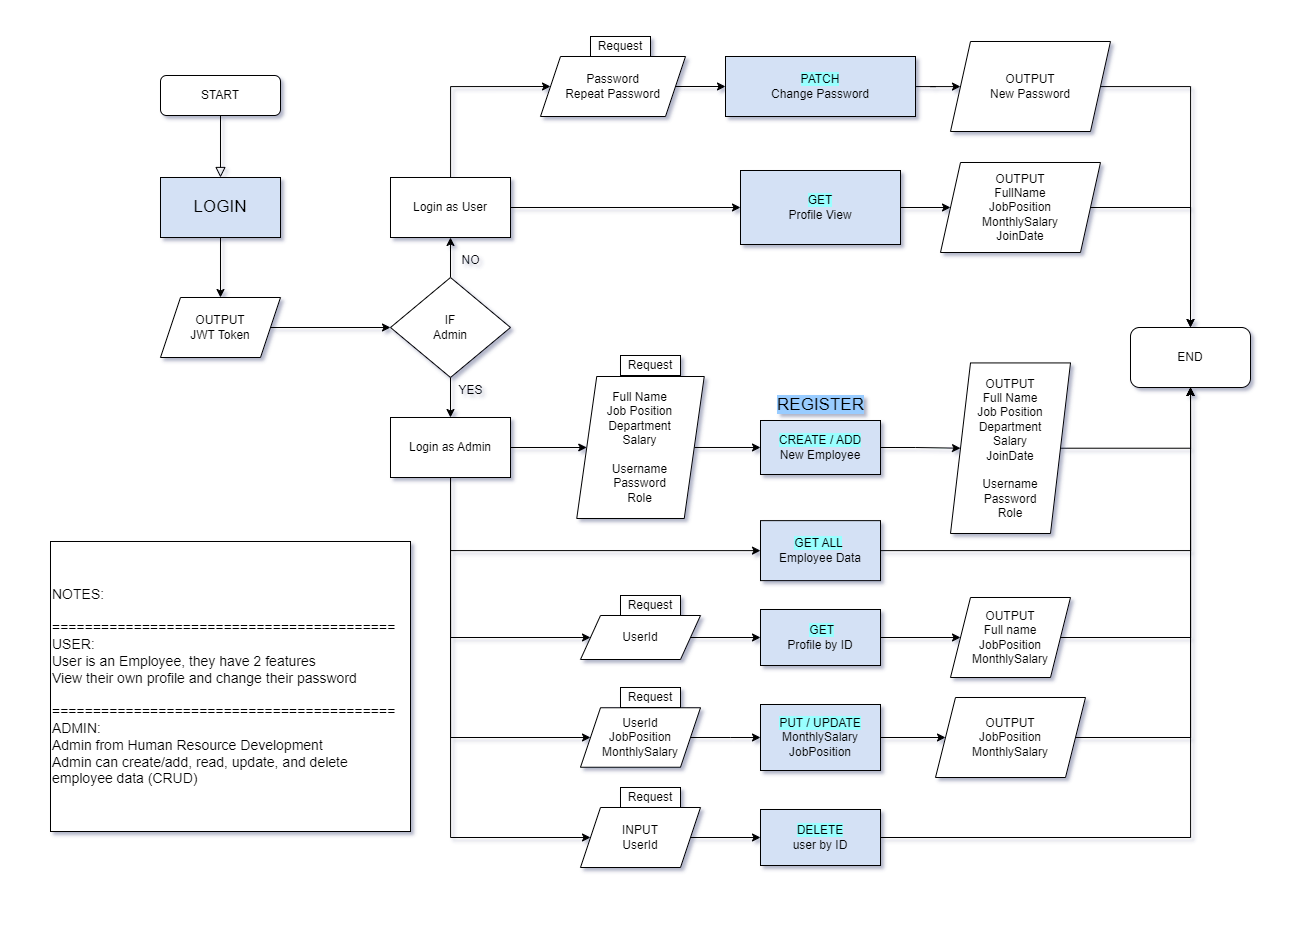

The diagram above was exported from draw.io. Its source (the exported page's mxGraphModel, read from the mxfile embedded in the PNG):
<mxGraphModel dx="1909" dy="742" grid="1" gridSize="10" guides="1" tooltips="1" connect="1" arrows="1" fold="1" page="1" pageScale="1" pageWidth="260" pageHeight="229" math="0" shadow="0">
  <root>
    <mxCell id="WIyWlLk6GJQsqaUBKTNV-0" />
    <mxCell id="WIyWlLk6GJQsqaUBKTNV-1" parent="WIyWlLk6GJQsqaUBKTNV-0" />
    <mxCell id="WIyWlLk6GJQsqaUBKTNV-3" value="START" style="rounded=1;whiteSpace=wrap;html=1;fontSize=12;glass=0;strokeWidth=1;shadow=0;" parent="WIyWlLk6GJQsqaUBKTNV-1" vertex="1">
      <mxGeometry x="160" y="304" width="120" height="40" as="geometry" />
    </mxCell>
    <mxCell id="Wj0OESW4f3hUkxdp6_fc-2" value="" style="rounded=0;html=1;jettySize=auto;orthogonalLoop=1;fontSize=11;endArrow=block;endFill=0;endSize=8;strokeWidth=1;shadow=0;labelBackgroundColor=none;edgeStyle=orthogonalEdgeStyle;" parent="WIyWlLk6GJQsqaUBKTNV-1" source="WIyWlLk6GJQsqaUBKTNV-3" target="Wj0OESW4f3hUkxdp6_fc-0" edge="1">
      <mxGeometry relative="1" as="geometry">
        <mxPoint x="250" y="676" as="sourcePoint" />
        <mxPoint x="400" y="676" as="targetPoint" />
        <Array as="points" />
      </mxGeometry>
    </mxCell>
    <mxCell id="Wj0OESW4f3hUkxdp6_fc-7" value="" style="edgeStyle=orthogonalEdgeStyle;rounded=0;orthogonalLoop=1;jettySize=auto;html=1;" parent="WIyWlLk6GJQsqaUBKTNV-1" source="Wj0OESW4f3hUkxdp6_fc-0" target="Wj0OESW4f3hUkxdp6_fc-5" edge="1">
      <mxGeometry relative="1" as="geometry" />
    </mxCell>
    <mxCell id="Wj0OESW4f3hUkxdp6_fc-0" value="&lt;font style=&quot;font-size: 17px;&quot;&gt;LOGIN&lt;/font&gt;" style="rounded=0;whiteSpace=wrap;html=1;fillColor=#D4E1F5;" parent="WIyWlLk6GJQsqaUBKTNV-1" vertex="1">
      <mxGeometry x="160" y="406" width="120" height="60" as="geometry" />
    </mxCell>
    <mxCell id="Wj0OESW4f3hUkxdp6_fc-9" value="" style="edgeStyle=orthogonalEdgeStyle;rounded=0;orthogonalLoop=1;jettySize=auto;html=1;" parent="WIyWlLk6GJQsqaUBKTNV-1" source="Wj0OESW4f3hUkxdp6_fc-5" target="Wj0OESW4f3hUkxdp6_fc-8" edge="1">
      <mxGeometry relative="1" as="geometry" />
    </mxCell>
    <mxCell id="Wj0OESW4f3hUkxdp6_fc-5" value="OUTPUT&lt;br&gt;JWT Token" style="shape=parallelogram;perimeter=parallelogramPerimeter;whiteSpace=wrap;html=1;fixedSize=1;" parent="WIyWlLk6GJQsqaUBKTNV-1" vertex="1">
      <mxGeometry x="160" y="526" width="120" height="60" as="geometry" />
    </mxCell>
    <mxCell id="Wj0OESW4f3hUkxdp6_fc-12" value="" style="edgeStyle=orthogonalEdgeStyle;rounded=0;orthogonalLoop=1;jettySize=auto;html=1;" parent="WIyWlLk6GJQsqaUBKTNV-1" source="Wj0OESW4f3hUkxdp6_fc-8" target="Wj0OESW4f3hUkxdp6_fc-10" edge="1">
      <mxGeometry relative="1" as="geometry" />
    </mxCell>
    <mxCell id="Wj0OESW4f3hUkxdp6_fc-13" value="" style="edgeStyle=orthogonalEdgeStyle;rounded=0;orthogonalLoop=1;jettySize=auto;html=1;" parent="WIyWlLk6GJQsqaUBKTNV-1" source="Wj0OESW4f3hUkxdp6_fc-8" target="Wj0OESW4f3hUkxdp6_fc-11" edge="1">
      <mxGeometry relative="1" as="geometry" />
    </mxCell>
    <mxCell id="Wj0OESW4f3hUkxdp6_fc-8" value="IF&lt;br&gt;Admin" style="rhombus;whiteSpace=wrap;html=1;" parent="WIyWlLk6GJQsqaUBKTNV-1" vertex="1">
      <mxGeometry x="390" y="506" width="120" height="100" as="geometry" />
    </mxCell>
    <mxCell id="VtFbYcUplV-Z6rdAG_nE-2" style="edgeStyle=orthogonalEdgeStyle;rounded=0;orthogonalLoop=1;jettySize=auto;html=1;entryX=0;entryY=0.5;entryDx=0;entryDy=0;" parent="WIyWlLk6GJQsqaUBKTNV-1" source="Wj0OESW4f3hUkxdp6_fc-10" target="VtFbYcUplV-Z6rdAG_nE-1" edge="1">
      <mxGeometry relative="1" as="geometry">
        <Array as="points">
          <mxPoint x="450" y="315" />
        </Array>
      </mxGeometry>
    </mxCell>
    <mxCell id="-JotePf3iMt43qdjbv-V-0" style="edgeStyle=orthogonalEdgeStyle;rounded=0;orthogonalLoop=1;jettySize=auto;html=1;exitX=1;exitY=0.5;exitDx=0;exitDy=0;entryX=0;entryY=0.5;entryDx=0;entryDy=0;" edge="1" parent="WIyWlLk6GJQsqaUBKTNV-1" source="Wj0OESW4f3hUkxdp6_fc-10" target="Wj0OESW4f3hUkxdp6_fc-55">
      <mxGeometry relative="1" as="geometry" />
    </mxCell>
    <mxCell id="Wj0OESW4f3hUkxdp6_fc-10" value="Login as User" style="rounded=0;whiteSpace=wrap;html=1;" parent="WIyWlLk6GJQsqaUBKTNV-1" vertex="1">
      <mxGeometry x="390" y="406" width="120" height="60" as="geometry" />
    </mxCell>
    <mxCell id="Wj0OESW4f3hUkxdp6_fc-17" value="" style="edgeStyle=orthogonalEdgeStyle;rounded=0;orthogonalLoop=1;jettySize=auto;html=1;" parent="WIyWlLk6GJQsqaUBKTNV-1" source="Wj0OESW4f3hUkxdp6_fc-11" target="Wj0OESW4f3hUkxdp6_fc-16" edge="1">
      <mxGeometry relative="1" as="geometry" />
    </mxCell>
    <mxCell id="Wj0OESW4f3hUkxdp6_fc-32" style="edgeStyle=orthogonalEdgeStyle;rounded=0;orthogonalLoop=1;jettySize=auto;html=1;exitX=0.5;exitY=1;exitDx=0;exitDy=0;entryX=0;entryY=0.5;entryDx=0;entryDy=0;" parent="WIyWlLk6GJQsqaUBKTNV-1" source="Wj0OESW4f3hUkxdp6_fc-11" target="Wj0OESW4f3hUkxdp6_fc-24" edge="1">
      <mxGeometry relative="1" as="geometry">
        <Array as="points">
          <mxPoint x="450" y="866" />
        </Array>
      </mxGeometry>
    </mxCell>
    <mxCell id="Wj0OESW4f3hUkxdp6_fc-34" style="edgeStyle=orthogonalEdgeStyle;rounded=0;orthogonalLoop=1;jettySize=auto;html=1;exitX=0.75;exitY=1;exitDx=0;exitDy=0;entryX=0;entryY=0.5;entryDx=0;entryDy=0;" parent="WIyWlLk6GJQsqaUBKTNV-1" source="Wj0OESW4f3hUkxdp6_fc-11" target="Wj0OESW4f3hUkxdp6_fc-33" edge="1">
      <mxGeometry relative="1" as="geometry">
        <Array as="points">
          <mxPoint x="450" y="706" />
          <mxPoint x="450" y="779" />
        </Array>
      </mxGeometry>
    </mxCell>
    <mxCell id="Wj0OESW4f3hUkxdp6_fc-37" style="edgeStyle=orthogonalEdgeStyle;rounded=0;orthogonalLoop=1;jettySize=auto;html=1;exitX=0.5;exitY=1;exitDx=0;exitDy=0;entryX=0;entryY=0.5;entryDx=0;entryDy=0;" parent="WIyWlLk6GJQsqaUBKTNV-1" source="Wj0OESW4f3hUkxdp6_fc-11" target="Wj0OESW4f3hUkxdp6_fc-36" edge="1">
      <mxGeometry relative="1" as="geometry">
        <Array as="points">
          <mxPoint x="450" y="1066" />
        </Array>
      </mxGeometry>
    </mxCell>
    <mxCell id="Wj0OESW4f3hUkxdp6_fc-46" style="edgeStyle=orthogonalEdgeStyle;rounded=0;orthogonalLoop=1;jettySize=auto;html=1;exitX=0.5;exitY=1;exitDx=0;exitDy=0;entryX=0;entryY=0.5;entryDx=0;entryDy=0;" parent="WIyWlLk6GJQsqaUBKTNV-1" source="Wj0OESW4f3hUkxdp6_fc-11" target="Wj0OESW4f3hUkxdp6_fc-45" edge="1">
      <mxGeometry relative="1" as="geometry">
        <Array as="points">
          <mxPoint x="450" y="966" />
        </Array>
      </mxGeometry>
    </mxCell>
    <mxCell id="Wj0OESW4f3hUkxdp6_fc-11" value="Login as Admin" style="rounded=0;whiteSpace=wrap;html=1;" parent="WIyWlLk6GJQsqaUBKTNV-1" vertex="1">
      <mxGeometry x="390" y="646" width="120" height="60" as="geometry" />
    </mxCell>
    <mxCell id="Wj0OESW4f3hUkxdp6_fc-14" value="NO" style="text;html=1;align=center;verticalAlign=middle;resizable=0;points=[];autosize=1;strokeColor=none;fillColor=none;" parent="WIyWlLk6GJQsqaUBKTNV-1" vertex="1">
      <mxGeometry x="450" y="474" width="40" height="30" as="geometry" />
    </mxCell>
    <mxCell id="Wj0OESW4f3hUkxdp6_fc-15" value="YES" style="text;html=1;align=center;verticalAlign=middle;resizable=0;points=[];autosize=1;strokeColor=none;fillColor=none;" parent="WIyWlLk6GJQsqaUBKTNV-1" vertex="1">
      <mxGeometry x="445" y="604" width="50" height="30" as="geometry" />
    </mxCell>
    <mxCell id="Wj0OESW4f3hUkxdp6_fc-20" value="" style="edgeStyle=orthogonalEdgeStyle;rounded=0;orthogonalLoop=1;jettySize=auto;html=1;" parent="WIyWlLk6GJQsqaUBKTNV-1" source="Wj0OESW4f3hUkxdp6_fc-16" target="Wj0OESW4f3hUkxdp6_fc-19" edge="1">
      <mxGeometry relative="1" as="geometry" />
    </mxCell>
    <mxCell id="Wj0OESW4f3hUkxdp6_fc-16" value="Full Name&lt;br&gt;Job Position&lt;br&gt;Department&lt;br&gt;Salary&lt;br&gt;&lt;br&gt;Username&lt;br&gt;Password&lt;br&gt;Role" style="shape=parallelogram;perimeter=parallelogramPerimeter;whiteSpace=wrap;html=1;fixedSize=1;" parent="WIyWlLk6GJQsqaUBKTNV-1" vertex="1">
      <mxGeometry x="576.25" y="605" width="127.5" height="141.99" as="geometry" />
    </mxCell>
    <mxCell id="Wj0OESW4f3hUkxdp6_fc-40" style="edgeStyle=orthogonalEdgeStyle;rounded=0;orthogonalLoop=1;jettySize=auto;html=1;exitX=1;exitY=0.5;exitDx=0;exitDy=0;entryX=0;entryY=0.5;entryDx=0;entryDy=0;" parent="WIyWlLk6GJQsqaUBKTNV-1" source="Wj0OESW4f3hUkxdp6_fc-19" target="Wj0OESW4f3hUkxdp6_fc-39" edge="1">
      <mxGeometry relative="1" as="geometry" />
    </mxCell>
    <mxCell id="Wj0OESW4f3hUkxdp6_fc-19" value="&lt;span style=&quot;background-color: rgb(153, 255, 255);&quot;&gt;CREATE / ADD&lt;/span&gt;&lt;br&gt;New Employee" style="rounded=0;whiteSpace=wrap;html=1;fillColor=#D4E1F5;" parent="WIyWlLk6GJQsqaUBKTNV-1" vertex="1">
      <mxGeometry x="760" y="649" width="120" height="54" as="geometry" />
    </mxCell>
    <mxCell id="Wj0OESW4f3hUkxdp6_fc-22" value="END" style="rounded=1;whiteSpace=wrap;html=1;" parent="WIyWlLk6GJQsqaUBKTNV-1" vertex="1">
      <mxGeometry x="1130" y="556" width="120" height="60" as="geometry" />
    </mxCell>
    <mxCell id="Wj0OESW4f3hUkxdp6_fc-28" value="" style="edgeStyle=orthogonalEdgeStyle;rounded=0;orthogonalLoop=1;jettySize=auto;html=1;" parent="WIyWlLk6GJQsqaUBKTNV-1" source="Wj0OESW4f3hUkxdp6_fc-24" target="Wj0OESW4f3hUkxdp6_fc-27" edge="1">
      <mxGeometry relative="1" as="geometry" />
    </mxCell>
    <mxCell id="Wj0OESW4f3hUkxdp6_fc-24" value="UserId" style="shape=parallelogram;perimeter=parallelogramPerimeter;whiteSpace=wrap;html=1;fixedSize=1;" parent="WIyWlLk6GJQsqaUBKTNV-1" vertex="1">
      <mxGeometry x="580" y="844" width="120" height="44" as="geometry" />
    </mxCell>
    <mxCell id="Wj0OESW4f3hUkxdp6_fc-30" value="" style="edgeStyle=orthogonalEdgeStyle;rounded=0;orthogonalLoop=1;jettySize=auto;html=1;" parent="WIyWlLk6GJQsqaUBKTNV-1" source="Wj0OESW4f3hUkxdp6_fc-27" target="Wj0OESW4f3hUkxdp6_fc-29" edge="1">
      <mxGeometry relative="1" as="geometry" />
    </mxCell>
    <mxCell id="Wj0OESW4f3hUkxdp6_fc-27" value="&amp;nbsp;&lt;span style=&quot;background-color: rgb(153, 255, 255);&quot;&gt;GET&lt;br&gt;&lt;/span&gt;Profile by ID" style="rounded=0;whiteSpace=wrap;html=1;fillColor=#D4E1F5;" parent="WIyWlLk6GJQsqaUBKTNV-1" vertex="1">
      <mxGeometry x="760" y="838" width="120" height="56" as="geometry" />
    </mxCell>
    <mxCell id="Wj0OESW4f3hUkxdp6_fc-31" style="edgeStyle=orthogonalEdgeStyle;rounded=0;orthogonalLoop=1;jettySize=auto;html=1;exitX=1;exitY=0.5;exitDx=0;exitDy=0;" parent="WIyWlLk6GJQsqaUBKTNV-1" source="Wj0OESW4f3hUkxdp6_fc-29" target="Wj0OESW4f3hUkxdp6_fc-22" edge="1">
      <mxGeometry relative="1" as="geometry">
        <mxPoint x="1030" y="796.24" as="sourcePoint" />
        <mxPoint x="1151.1599999999999" y="595.9999999999999" as="targetPoint" />
      </mxGeometry>
    </mxCell>
    <mxCell id="Wj0OESW4f3hUkxdp6_fc-29" value="OUTPUT&lt;br&gt;Full name&lt;br style=&quot;border-color: var(--border-color);&quot;&gt;JobPosition&lt;br style=&quot;border-color: var(--border-color);&quot;&gt;MonthlySalary" style="shape=parallelogram;perimeter=parallelogramPerimeter;whiteSpace=wrap;html=1;fixedSize=1;" parent="WIyWlLk6GJQsqaUBKTNV-1" vertex="1">
      <mxGeometry x="950" y="826" width="120" height="80" as="geometry" />
    </mxCell>
    <mxCell id="Wj0OESW4f3hUkxdp6_fc-35" style="edgeStyle=orthogonalEdgeStyle;rounded=0;orthogonalLoop=1;jettySize=auto;html=1;exitX=1;exitY=0.5;exitDx=0;exitDy=0;entryX=0.5;entryY=1;entryDx=0;entryDy=0;" parent="WIyWlLk6GJQsqaUBKTNV-1" source="Wj0OESW4f3hUkxdp6_fc-33" target="Wj0OESW4f3hUkxdp6_fc-22" edge="1">
      <mxGeometry relative="1" as="geometry" />
    </mxCell>
    <mxCell id="Wj0OESW4f3hUkxdp6_fc-33" value="&lt;span style=&quot;background-color: rgb(153, 255, 255);&quot;&gt;GET ALL&lt;/span&gt;&amp;nbsp;&lt;br&gt;Employee Data" style="rounded=0;whiteSpace=wrap;html=1;fillColor=#D4E1F5;" parent="WIyWlLk6GJQsqaUBKTNV-1" vertex="1">
      <mxGeometry x="760" y="749.13" width="120" height="60" as="geometry" />
    </mxCell>
    <mxCell id="Wj0OESW4f3hUkxdp6_fc-43" value="" style="edgeStyle=orthogonalEdgeStyle;rounded=0;orthogonalLoop=1;jettySize=auto;html=1;" parent="WIyWlLk6GJQsqaUBKTNV-1" source="Wj0OESW4f3hUkxdp6_fc-36" target="Wj0OESW4f3hUkxdp6_fc-38" edge="1">
      <mxGeometry relative="1" as="geometry" />
    </mxCell>
    <mxCell id="Wj0OESW4f3hUkxdp6_fc-36" value="INPUT&lt;br&gt;UserId" style="shape=parallelogram;perimeter=parallelogramPerimeter;whiteSpace=wrap;html=1;fixedSize=1;" parent="WIyWlLk6GJQsqaUBKTNV-1" vertex="1">
      <mxGeometry x="580" y="1036" width="120" height="60" as="geometry" />
    </mxCell>
    <mxCell id="Wj0OESW4f3hUkxdp6_fc-44" style="edgeStyle=orthogonalEdgeStyle;rounded=0;orthogonalLoop=1;jettySize=auto;html=1;exitX=1;exitY=0.5;exitDx=0;exitDy=0;entryX=0.5;entryY=1;entryDx=0;entryDy=0;" parent="WIyWlLk6GJQsqaUBKTNV-1" source="Wj0OESW4f3hUkxdp6_fc-38" target="Wj0OESW4f3hUkxdp6_fc-22" edge="1">
      <mxGeometry relative="1" as="geometry" />
    </mxCell>
    <mxCell id="Wj0OESW4f3hUkxdp6_fc-38" value="&lt;span style=&quot;background-color: rgb(153, 255, 255);&quot;&gt;DELETE&lt;br&gt;&lt;/span&gt;user by ID" style="rounded=0;whiteSpace=wrap;html=1;fillColor=#D4E1F5;" parent="WIyWlLk6GJQsqaUBKTNV-1" vertex="1">
      <mxGeometry x="760" y="1038" width="120" height="56" as="geometry" />
    </mxCell>
    <mxCell id="Wj0OESW4f3hUkxdp6_fc-41" style="edgeStyle=orthogonalEdgeStyle;rounded=0;orthogonalLoop=1;jettySize=auto;html=1;exitX=1;exitY=0.5;exitDx=0;exitDy=0;entryX=0.5;entryY=1;entryDx=0;entryDy=0;" parent="WIyWlLk6GJQsqaUBKTNV-1" source="Wj0OESW4f3hUkxdp6_fc-39" target="Wj0OESW4f3hUkxdp6_fc-22" edge="1">
      <mxGeometry relative="1" as="geometry" />
    </mxCell>
    <mxCell id="Wj0OESW4f3hUkxdp6_fc-39" value="OUTPUT&lt;br style=&quot;border-color: var(--border-color);&quot;&gt;Full Name&lt;br style=&quot;border-color: var(--border-color);&quot;&gt;Job Position&lt;br style=&quot;border-color: var(--border-color);&quot;&gt;Department&lt;br style=&quot;border-color: var(--border-color);&quot;&gt;Salary&lt;br&gt;JoinDate&lt;br style=&quot;border-color: var(--border-color);&quot;&gt;&lt;br style=&quot;border-color: var(--border-color);&quot;&gt;Username&lt;br style=&quot;border-color: var(--border-color);&quot;&gt;Password&lt;br style=&quot;border-color: var(--border-color);&quot;&gt;Role" style="shape=parallelogram;perimeter=parallelogramPerimeter;whiteSpace=wrap;html=1;fixedSize=1;" parent="WIyWlLk6GJQsqaUBKTNV-1" vertex="1">
      <mxGeometry x="950" y="591.43" width="120" height="170.56" as="geometry" />
    </mxCell>
    <mxCell id="Wj0OESW4f3hUkxdp6_fc-49" value="" style="edgeStyle=orthogonalEdgeStyle;rounded=0;orthogonalLoop=1;jettySize=auto;html=1;" parent="WIyWlLk6GJQsqaUBKTNV-1" source="Wj0OESW4f3hUkxdp6_fc-45" target="Wj0OESW4f3hUkxdp6_fc-47" edge="1">
      <mxGeometry relative="1" as="geometry" />
    </mxCell>
    <mxCell id="Wj0OESW4f3hUkxdp6_fc-45" value="UserId&lt;br&gt;JobPosition&lt;br&gt;MonthlySalary" style="shape=parallelogram;perimeter=parallelogramPerimeter;whiteSpace=wrap;html=1;fixedSize=1;" parent="WIyWlLk6GJQsqaUBKTNV-1" vertex="1">
      <mxGeometry x="580" y="936.25" width="120" height="59.5" as="geometry" />
    </mxCell>
    <mxCell id="Wj0OESW4f3hUkxdp6_fc-51" value="" style="edgeStyle=orthogonalEdgeStyle;rounded=0;orthogonalLoop=1;jettySize=auto;html=1;" parent="WIyWlLk6GJQsqaUBKTNV-1" source="Wj0OESW4f3hUkxdp6_fc-47" target="Wj0OESW4f3hUkxdp6_fc-50" edge="1">
      <mxGeometry relative="1" as="geometry" />
    </mxCell>
    <mxCell id="Wj0OESW4f3hUkxdp6_fc-47" value="&lt;span style=&quot;background-color: rgb(153, 255, 255);&quot;&gt;PUT / UPDATE&lt;/span&gt;&lt;br&gt;MonthlySalary&lt;br&gt;JobPosition" style="rounded=0;whiteSpace=wrap;html=1;fillColor=#D4E1F5;" parent="WIyWlLk6GJQsqaUBKTNV-1" vertex="1">
      <mxGeometry x="760" y="933" width="120" height="66" as="geometry" />
    </mxCell>
    <mxCell id="Wj0OESW4f3hUkxdp6_fc-52" style="edgeStyle=orthogonalEdgeStyle;rounded=0;orthogonalLoop=1;jettySize=auto;html=1;exitX=1;exitY=0.5;exitDx=0;exitDy=0;entryX=0.5;entryY=1;entryDx=0;entryDy=0;" parent="WIyWlLk6GJQsqaUBKTNV-1" source="Wj0OESW4f3hUkxdp6_fc-50" target="Wj0OESW4f3hUkxdp6_fc-22" edge="1">
      <mxGeometry relative="1" as="geometry" />
    </mxCell>
    <mxCell id="Wj0OESW4f3hUkxdp6_fc-50" value="OUTPUT&lt;br&gt;JobPosition&lt;br&gt;MonthlySalary" style="shape=parallelogram;perimeter=parallelogramPerimeter;whiteSpace=wrap;html=1;fixedSize=1;" parent="WIyWlLk6GJQsqaUBKTNV-1" vertex="1">
      <mxGeometry x="935" y="926" width="150" height="80" as="geometry" />
    </mxCell>
    <mxCell id="Wj0OESW4f3hUkxdp6_fc-58" value="" style="edgeStyle=orthogonalEdgeStyle;rounded=0;orthogonalLoop=1;jettySize=auto;html=1;" parent="WIyWlLk6GJQsqaUBKTNV-1" source="Wj0OESW4f3hUkxdp6_fc-55" target="Wj0OESW4f3hUkxdp6_fc-57" edge="1">
      <mxGeometry relative="1" as="geometry" />
    </mxCell>
    <mxCell id="Wj0OESW4f3hUkxdp6_fc-55" value="&lt;span style=&quot;background-color: rgb(153, 255, 255);&quot;&gt;GET&lt;br&gt;&lt;/span&gt;Profile View" style="rounded=0;whiteSpace=wrap;html=1;fillColor=#D4E1F5;" parent="WIyWlLk6GJQsqaUBKTNV-1" vertex="1">
      <mxGeometry x="740" y="399" width="160" height="74" as="geometry" />
    </mxCell>
    <mxCell id="Wj0OESW4f3hUkxdp6_fc-59" style="edgeStyle=orthogonalEdgeStyle;rounded=0;orthogonalLoop=1;jettySize=auto;html=1;exitX=1;exitY=0.5;exitDx=0;exitDy=0;entryX=0.5;entryY=0;entryDx=0;entryDy=0;" parent="WIyWlLk6GJQsqaUBKTNV-1" source="Wj0OESW4f3hUkxdp6_fc-57" target="Wj0OESW4f3hUkxdp6_fc-22" edge="1">
      <mxGeometry relative="1" as="geometry" />
    </mxCell>
    <mxCell id="Wj0OESW4f3hUkxdp6_fc-57" value="OUTPUT&lt;br&gt;FullName&lt;br&gt;JobPosition&lt;br&gt;MonthlySalary&lt;br&gt;JoinDate" style="shape=parallelogram;perimeter=parallelogramPerimeter;whiteSpace=wrap;html=1;fixedSize=1;" parent="WIyWlLk6GJQsqaUBKTNV-1" vertex="1">
      <mxGeometry x="940" y="391" width="160" height="90" as="geometry" />
    </mxCell>
    <mxCell id="Wj0OESW4f3hUkxdp6_fc-62" value="&lt;font style=&quot;background-color: rgb(153, 204, 255); font-size: 17px;&quot;&gt;REGISTER&lt;/font&gt;" style="text;html=1;align=center;verticalAlign=middle;resizable=0;points=[];autosize=1;strokeColor=none;fillColor=none;" parent="WIyWlLk6GJQsqaUBKTNV-1" vertex="1">
      <mxGeometry x="765" y="619" width="110" height="30" as="geometry" />
    </mxCell>
    <mxCell id="VtFbYcUplV-Z6rdAG_nE-4" value="" style="edgeStyle=orthogonalEdgeStyle;rounded=0;orthogonalLoop=1;jettySize=auto;html=1;" parent="WIyWlLk6GJQsqaUBKTNV-1" source="VtFbYcUplV-Z6rdAG_nE-1" target="VtFbYcUplV-Z6rdAG_nE-3" edge="1">
      <mxGeometry relative="1" as="geometry" />
    </mxCell>
    <mxCell id="VtFbYcUplV-Z6rdAG_nE-1" value="Password&lt;br&gt;Repeat Password" style="shape=parallelogram;perimeter=parallelogramPerimeter;whiteSpace=wrap;html=1;fixedSize=1;" parent="WIyWlLk6GJQsqaUBKTNV-1" vertex="1">
      <mxGeometry x="540" y="285" width="145" height="60" as="geometry" />
    </mxCell>
    <mxCell id="VtFbYcUplV-Z6rdAG_nE-6" value="" style="edgeStyle=orthogonalEdgeStyle;rounded=0;orthogonalLoop=1;jettySize=auto;html=1;" parent="WIyWlLk6GJQsqaUBKTNV-1" source="VtFbYcUplV-Z6rdAG_nE-3" target="VtFbYcUplV-Z6rdAG_nE-5" edge="1">
      <mxGeometry relative="1" as="geometry" />
    </mxCell>
    <mxCell id="VtFbYcUplV-Z6rdAG_nE-3" value="&lt;span style=&quot;background-color: rgb(153, 255, 255);&quot;&gt;PATCH&lt;br&gt;&lt;/span&gt;Change Password" style="rounded=0;whiteSpace=wrap;html=1;fillColor=#D4E1F5;" parent="WIyWlLk6GJQsqaUBKTNV-1" vertex="1">
      <mxGeometry x="725" y="285" width="190" height="60" as="geometry" />
    </mxCell>
    <mxCell id="VtFbYcUplV-Z6rdAG_nE-7" style="edgeStyle=orthogonalEdgeStyle;rounded=0;orthogonalLoop=1;jettySize=auto;html=1;entryX=0.5;entryY=0;entryDx=0;entryDy=0;" parent="WIyWlLk6GJQsqaUBKTNV-1" source="VtFbYcUplV-Z6rdAG_nE-5" target="Wj0OESW4f3hUkxdp6_fc-22" edge="1">
      <mxGeometry relative="1" as="geometry" />
    </mxCell>
    <mxCell id="VtFbYcUplV-Z6rdAG_nE-5" value="OUTPUT&lt;br&gt;New Password" style="shape=parallelogram;perimeter=parallelogramPerimeter;whiteSpace=wrap;html=1;fixedSize=1;" parent="WIyWlLk6GJQsqaUBKTNV-1" vertex="1">
      <mxGeometry x="950" y="270" width="160" height="90" as="geometry" />
    </mxCell>
    <mxCell id="VtFbYcUplV-Z6rdAG_nE-10" value="&lt;font style=&quot;font-size: 14px;&quot;&gt;NOTES:&lt;br&gt;&lt;br&gt;==========================================&lt;br&gt;USER:&lt;br&gt;User is an Employee, they&amp;nbsp;have 2 features&lt;br&gt;View their own profile and change their password&lt;br&gt;&lt;br&gt;==========================================&lt;br&gt;ADMIN:&amp;nbsp;&lt;br&gt;Admin from Human Resource Development&lt;br&gt;Admin can create/add, read, update, and delete employee data (CRUD)&lt;/font&gt;" style="rounded=0;whiteSpace=wrap;html=1;align=left;" parent="WIyWlLk6GJQsqaUBKTNV-1" vertex="1">
      <mxGeometry x="50" y="770" width="360" height="290" as="geometry" />
    </mxCell>
    <mxCell id="-JotePf3iMt43qdjbv-V-2" value="Request" style="rounded=0;whiteSpace=wrap;html=1;" vertex="1" parent="WIyWlLk6GJQsqaUBKTNV-1">
      <mxGeometry x="620" y="1016" width="60" height="20" as="geometry" />
    </mxCell>
    <mxCell id="-JotePf3iMt43qdjbv-V-3" value="Request" style="rounded=0;whiteSpace=wrap;html=1;" vertex="1" parent="WIyWlLk6GJQsqaUBKTNV-1">
      <mxGeometry x="620" y="916" width="60" height="20" as="geometry" />
    </mxCell>
    <mxCell id="-JotePf3iMt43qdjbv-V-4" value="&lt;span style=&quot;color: rgb(0, 0, 0); font-family: Helvetica; font-size: 12px; font-style: normal; font-variant-ligatures: normal; font-variant-caps: normal; font-weight: 400; letter-spacing: normal; orphans: 2; text-align: center; text-indent: 0px; text-transform: none; widows: 2; word-spacing: 0px; -webkit-text-stroke-width: 0px; background-color: rgb(251, 251, 251); text-decoration-thickness: initial; text-decoration-style: initial; text-decoration-color: initial; float: none; display: inline !important;&quot;&gt;Request&lt;/span&gt;" style="rounded=0;whiteSpace=wrap;html=1;" vertex="1" parent="WIyWlLk6GJQsqaUBKTNV-1">
      <mxGeometry x="620" y="824" width="60" height="20" as="geometry" />
    </mxCell>
    <mxCell id="-JotePf3iMt43qdjbv-V-5" value="Request" style="rounded=0;whiteSpace=wrap;html=1;" vertex="1" parent="WIyWlLk6GJQsqaUBKTNV-1">
      <mxGeometry x="620" y="584" width="60" height="20" as="geometry" />
    </mxCell>
    <mxCell id="-JotePf3iMt43qdjbv-V-9" value="Request" style="rounded=0;whiteSpace=wrap;html=1;" vertex="1" parent="WIyWlLk6GJQsqaUBKTNV-1">
      <mxGeometry x="590" y="265" width="60" height="20" as="geometry" />
    </mxCell>
  </root>
</mxGraphModel>